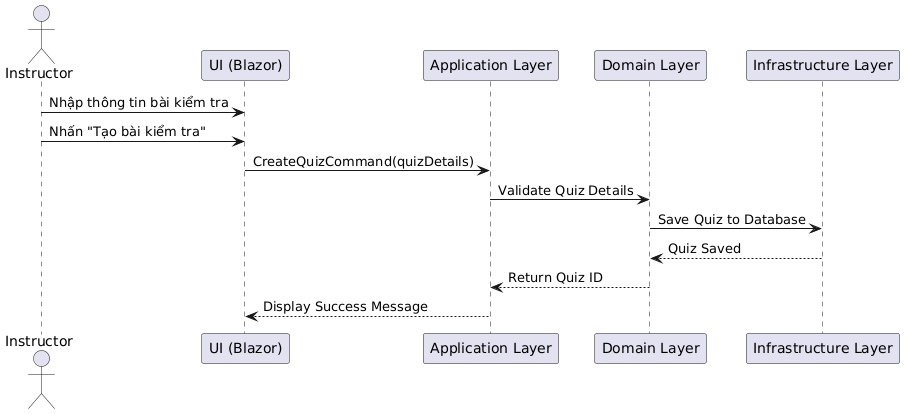

The diagram above was rendered by PlantUML. Its source (embedded in the PNG):
@startuml
actor Instructor as U
participant "UI (Blazor)" as UI
participant "Application Layer" as App
participant "Domain Layer" as Domain
participant "Infrastructure Layer" as Infra

U -> UI: Nhập thông tin bài kiểm tra
U -> UI: Nhấn "Tạo bài kiểm tra"
UI -> App: CreateQuizCommand(quizDetails)
App -> Domain: Validate Quiz Details
Domain -> Infra: Save Quiz to Database
Infra --> Domain: Quiz Saved
Domain --> App: Return Quiz ID
App --> UI: Display Success Message
@enduml